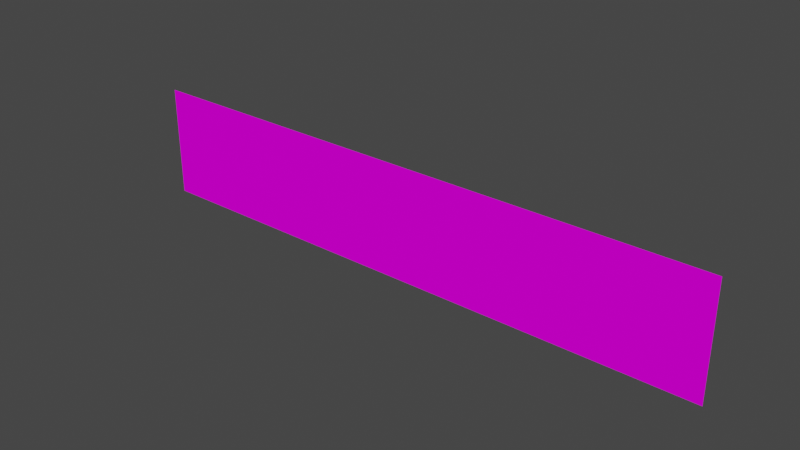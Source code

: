 # Source: adv_itxTtn.blend  (saved by Blender 3.3.6; exported with 4.5.12 LTS)
import bpy
from mathutils import Matrix  # noqa: F401  (used for matrix-valued properties, if any)

bpy.ops.wm.read_factory_settings(use_empty=True)
scene = bpy.context.scene
scene.name = 'Scene'

# ---- collections
col_collection = bpy.data.collections.new('Collection'); scene.collection.children.link(col_collection)

# ---- images (referenced by path relative to the original .blend; pixels are not part of the script)
import os
ASSET_DIR = os.environ.get("B2B_ASSET_DIR", "")  # directory of the original .blend (textures are referenced by path, not embedded)
HERE = os.path.dirname(os.path.abspath(__file__))  # packed textures are extracted next to this script under _unpacked/

def load_image(name, relpath, width, height, colorspace="sRGB"):
    """Load a texture the original file referenced (path relative to the .blend, or extracted next to this script)."""
    p = next((c for c in (os.path.join(HERE, relpath), os.path.join(ASSET_DIR, relpath)) if relpath and os.path.exists(c)), "")
    if p:
        img = bpy.data.images.load(p, check_existing=True)
        img.name = name
    else:  # same state as the original file: an image datablock whose file is absent (Cycles renders it pink)
        img = bpy.data.images.new(name, width, height)
        img.source = "FILE"
        img.filepath = "//" + (relpath or name)
    img.colorspace_settings.name = colorspace
    return img
img_level3_sponser2_png_020 = load_image('level3_sponser2.png.020', 'level3_sponser2.png', 1024, 1024, 'sRGB')

# ---- materials (node trees are filled in below, after node groups)
mat_level3_sponser2 = bpy.data.materials.new('level3_sponser2')
mat_level3_sponser2.alpha_threshold = 0.0
mat_level3_sponser2.use_transparent_shadow = False
mat_level3_sponser2.diffuse_color = (1.0, 1.0, 1.0, 1.0)
mat_level3_sponser2.roughness = 0.5

# ---- material node trees
mat_level3_sponser2.use_nodes = True; mat_level3_sponser2.node_tree.nodes.clear()
_N = mat_level3_sponser2.node_tree.nodes; _L = mat_level3_sponser2.node_tree.links
n0 = _N.new('ShaderNodeBsdfDiffuse'); n0.name = 'Diffuse BSDF'; n0.location = (0, 0)
n1 = _N.new('ShaderNodeTexImage'); n1.name = 'Image Texture'; n1.location = (0, 0)
n1.image = img_level3_sponser2_png_020
n2 = _N.new('ShaderNodeOutputMaterial'); n2.name = 'Material Output'; n2.location = (0, 0)
_L.new(n0.outputs[0], n2.inputs[0])
_L.new(n1.outputs[0], n0.inputs[0])
n2.is_active_output = True

# ---- world
world_world = bpy.data.worlds.new('World'); scene.world = world_world
world_world.use_nodes = True; world_world.node_tree.nodes.clear()
_N = world_world.node_tree.nodes; _L = world_world.node_tree.links
n0 = _N.new('ShaderNodeOutputWorld'); n0.name = 'World Output'; n0.location = (300, 300)
n1 = _N.new('ShaderNodeBackground'); n1.name = 'Background'; n1.location = (10, 300)
n1.inputs[0].default_value = (0.05088, 0.05088, 0.05088, 1.0)
_L.new(n1.outputs[0], n0.inputs[0])
n0.is_active_output = True
world_world.color = (0.05088, 0.05088, 0.05088)
world_world.use_sun_shadow = False
world_world.sun_shadow_jitter_overblur = 0.0

# ---- meshes
me_track13_pmd0_mesh_021 = bpy.data.meshes.new('TRACK13.PMD0.mesh.021')
me_track13_pmd0_mesh_021.from_pydata([(12.5, -5.722e-06, 2.384e-06), (-12.5, 0.0, 2.384e-06), (-12.5, 0.0, 4.75), (12.5, -1.097e-05, 4.75)], [], [(0, 3, 2, 1)])
_uv = me_track13_pmd0_mesh_021.uv_layers.new(name='UVMap')
_uv.uv.foreach_set('vector', [0.9806, 0.002713, 0.9806, 0.2161, 0.01847, 0.2161, 0.01847, 0.002713])
me_track13_pmd0_mesh_021.materials.append(mat_level3_sponser2)
me_track13_pmd0_mesh_021.use_remesh_preserve_volume = False
me_track13_pmd0_mesh_021.use_remesh_preserve_attributes = False
me_track13_pmd0_mesh_021.use_mirror_vertex_groups = False
me_track13_pmd0_mesh_021.update()

# ---- objects
ob_main = bpy.data.objects.new('main', me_track13_pmd0_mesh_021)

# ---- transforms, parenting, visibility, modifiers, constraints
ob_main.location = (0.0, 0.0, 0.0)
ob_main.lineart.crease_threshold = 0.0

# ---- collection membership
col_collection.objects.link(ob_main)

# ---- scene / render settings (as saved in the file)
scene.frame_start = 1; scene.frame_end = 250; scene.frame_set(1)
scene.render.engine = 'BLENDER_EEVEE_NEXT'
scene.cycles.sampling_pattern = 'TABULATED_SOBOL'
scene.cycles.use_light_tree = False
scene.view_settings.view_transform = 'Filmic'
bpy.context.view_layer.update()

# ---- added for rendering (the .blend has no active camera and no usable light): camera, sun
cam_auto = bpy.data.cameras.new('AutoCamera')
cam_auto.lens = 50.0
cam_auto.sensor_width = 36.0
cam_auto.clip_end = 1000.0
ob_auto_camera = bpy.data.objects.new('AutoCamera', cam_auto)
scene.collection.objects.link(ob_auto_camera)
ob_auto_camera.location = (23.5444, -28.2533, 21.2105)
ob_auto_camera.rotation_euler = (1.09748, -7.21219e-08, 0.694738)
scene.camera = ob_auto_camera
light_auto_sun = bpy.data.lights.new('AutoSun', 'SUN')
light_auto_sun.energy = 3.0
light_auto_sun.angle = 0.0523599
ob_auto_sun = bpy.data.objects.new('AutoSun', light_auto_sun)
scene.collection.objects.link(ob_auto_sun)
ob_auto_sun.rotation_euler = (0.872665, 0.174533, 0.523599)
bpy.context.view_layer.update()
